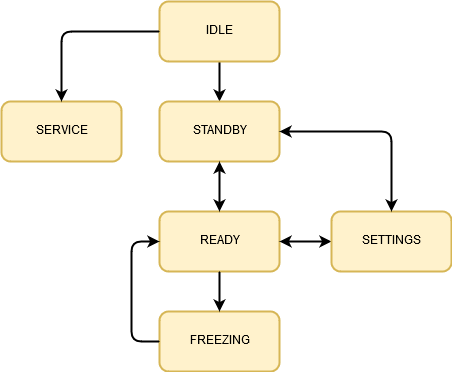

The diagram above was exported from draw.io. Its source (the exported page's mxGraphModel, read from the mxfile embedded in the PNG):
<mxGraphModel dx="868" dy="479" grid="1" gridSize="10" guides="1" tooltips="1" connect="1" arrows="1" fold="1" page="1" pageScale="1" pageWidth="2336" pageHeight="1654" math="0" shadow="0">
  <root>
    <mxCell id="0" />
    <mxCell id="1" parent="0" />
    <mxCell id="Gd0HziaEZdCF8l1BkigX-5" value="" style="edgeStyle=orthogonalEdgeStyle;rounded=0;html=1;jettySize=auto;orthogonalLoop=1;strokeWidth=2;" parent="1" source="Gd0HziaEZdCF8l1BkigX-6" target="Gd0HziaEZdCF8l1BkigX-7" edge="1">
      <mxGeometry relative="1" as="geometry" />
    </mxCell>
    <mxCell id="Gd0HziaEZdCF8l1BkigX-6" value="IDLE" style="rounded=1;whiteSpace=wrap;html=1;glass=0;strokeWidth=2;fillColor=#fff2cc;strokeColor=#d6b656;" parent="1" vertex="1">
      <mxGeometry x="298" y="90" width="120" height="60" as="geometry" />
    </mxCell>
    <mxCell id="Gd0HziaEZdCF8l1BkigX-7" value="STANDBY" style="rounded=1;whiteSpace=wrap;html=1;glass=0;strokeWidth=2;fillColor=#fff2cc;strokeColor=#d6b656;" parent="1" vertex="1">
      <mxGeometry x="298" y="190" width="120" height="60" as="geometry" />
    </mxCell>
    <mxCell id="Gd0HziaEZdCF8l1BkigX-12" value="READY" style="rounded=1;whiteSpace=wrap;html=1;glass=0;strokeWidth=2;fillColor=#fff2cc;strokeColor=#d6b656;" parent="1" vertex="1">
      <mxGeometry x="298" y="300" width="120" height="60" as="geometry" />
    </mxCell>
    <mxCell id="Gd0HziaEZdCF8l1BkigX-15" value="FREEZING" style="rounded=1;whiteSpace=wrap;html=1;glass=0;strokeWidth=2;fillColor=#fff2cc;strokeColor=#d6b656;" parent="1" vertex="1">
      <mxGeometry x="298" y="400" width="120" height="60" as="geometry" />
    </mxCell>
    <mxCell id="Gd0HziaEZdCF8l1BkigX-33" value="" style="edgeStyle=orthogonalEdgeStyle;rounded=0;html=1;jettySize=auto;orthogonalLoop=1;strokeWidth=2;exitX=0.5;exitY=1;" parent="1" source="Gd0HziaEZdCF8l1BkigX-12" target="Gd0HziaEZdCF8l1BkigX-15" edge="1">
      <mxGeometry relative="1" as="geometry">
        <mxPoint x="349.5" y="370.82352941176475" as="sourcePoint" />
        <mxPoint x="358" y="380" as="targetPoint" />
      </mxGeometry>
    </mxCell>
    <mxCell id="Gd0HziaEZdCF8l1BkigX-34" style="edgeStyle=orthogonalEdgeStyle;rounded=1;html=1;entryX=0;entryY=0.5;jettySize=auto;orthogonalLoop=1;strokeWidth=2;exitX=0;exitY=0.5;exitDx=0;exitDy=0;" parent="1" source="Gd0HziaEZdCF8l1BkigX-15" target="Gd0HziaEZdCF8l1BkigX-12" edge="1">
      <mxGeometry relative="1" as="geometry">
        <Array as="points">
          <mxPoint x="270" y="430" />
          <mxPoint x="270" y="330" />
        </Array>
        <mxPoint x="260" y="470" as="sourcePoint" />
      </mxGeometry>
    </mxCell>
    <mxCell id="Gd0HziaEZdCF8l1BkigX-39" value="" style="endArrow=classic;html=1;labelBackgroundColor=none;strokeWidth=2;fontSize=12;entryX=0.5;entryY=0;exitX=0.5;exitY=1;entryDx=0;entryDy=0;exitDx=0;exitDy=0;startArrow=classic;startFill=1;" parent="1" source="Gd0HziaEZdCF8l1BkigX-7" target="Gd0HziaEZdCF8l1BkigX-12" edge="1">
      <mxGeometry width="50" height="50" relative="1" as="geometry">
        <mxPoint x="390.7142857142858" y="249.92857142857156" as="sourcePoint" />
        <mxPoint x="148" y="289.32352941176475" as="targetPoint" />
        <Array as="points" />
      </mxGeometry>
    </mxCell>
    <mxCell id="Gd0HziaEZdCF8l1BkigX-56" value="" style="edgeStyle=orthogonalEdgeStyle;rounded=0;orthogonalLoop=1;jettySize=auto;html=1;startArrow=classic;startFill=1;strokeWidth=2;" parent="1" source="Gd0HziaEZdCF8l1BkigX-51" target="Gd0HziaEZdCF8l1BkigX-12" edge="1">
      <mxGeometry relative="1" as="geometry" />
    </mxCell>
    <mxCell id="Gd0HziaEZdCF8l1BkigX-51" value="SETTINGS" style="rounded=1;whiteSpace=wrap;html=1;glass=0;strokeWidth=2;fillColor=#fff2cc;strokeColor=#d6b656;" parent="1" vertex="1">
      <mxGeometry x="470" y="300" width="120" height="60" as="geometry" />
    </mxCell>
    <mxCell id="Gd0HziaEZdCF8l1BkigX-55" value="" style="endArrow=classic;html=1;labelBackgroundColor=none;strokeWidth=2;fontSize=12;entryX=0.5;entryY=0;exitX=1;exitY=0.5;entryDx=0;entryDy=0;exitDx=0;exitDy=0;startArrow=classic;startFill=1;" parent="1" source="Gd0HziaEZdCF8l1BkigX-7" target="Gd0HziaEZdCF8l1BkigX-51" edge="1">
      <mxGeometry width="50" height="50" relative="1" as="geometry">
        <mxPoint x="368" y="260" as="sourcePoint" />
        <mxPoint x="368" y="310" as="targetPoint" />
        <Array as="points">
          <mxPoint x="530" y="220" />
        </Array>
      </mxGeometry>
    </mxCell>
    <mxCell id="Tr3GAw-Q_jWKaIv-m7_Z-1" value="SERVICE" style="rounded=1;whiteSpace=wrap;html=1;glass=0;strokeWidth=2;fillColor=#fff2cc;strokeColor=#d6b656;" vertex="1" parent="1">
      <mxGeometry x="140" y="190" width="120" height="60" as="geometry" />
    </mxCell>
    <mxCell id="Tr3GAw-Q_jWKaIv-m7_Z-2" value="" style="endArrow=none;html=1;labelBackgroundColor=none;strokeWidth=2;fontSize=12;entryX=0;entryY=0.5;exitX=0.5;exitY=0;entryDx=0;entryDy=0;exitDx=0;exitDy=0;startArrow=classic;startFill=1;endFill=0;" edge="1" parent="1" source="Tr3GAw-Q_jWKaIv-m7_Z-1" target="Gd0HziaEZdCF8l1BkigX-6">
      <mxGeometry width="50" height="50" relative="1" as="geometry">
        <mxPoint x="428" y="230" as="sourcePoint" />
        <mxPoint x="540" y="310" as="targetPoint" />
        <Array as="points">
          <mxPoint x="200" y="120" />
        </Array>
      </mxGeometry>
    </mxCell>
  </root>
</mxGraphModel>